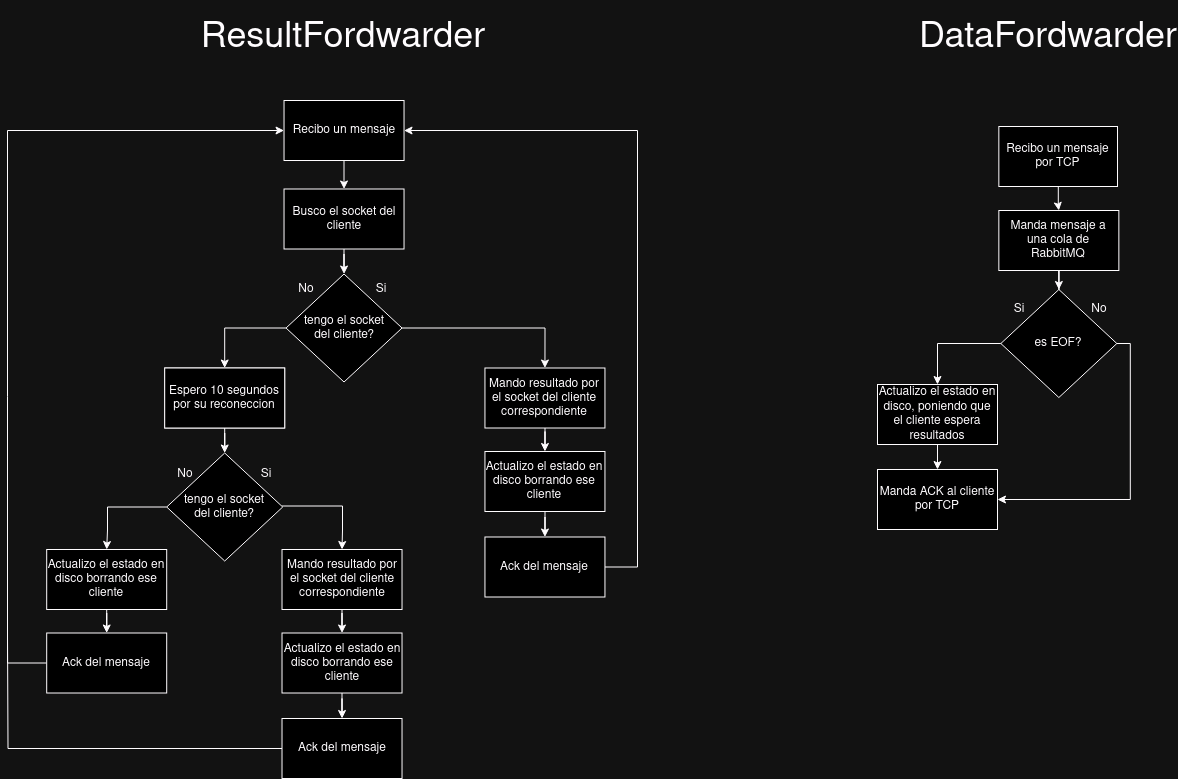

The diagram above was exported from draw.io. Its source (the exported page's mxGraphModel, read from the mxfile embedded in the PNG):
<mxGraphModel dx="704" dy="1910" grid="1" gridSize="10" guides="1" tooltips="1" connect="1" arrows="1" fold="1" page="1" pageScale="1" pageWidth="850" pageHeight="1100" math="0" shadow="0">
  <root>
    <mxCell id="0" />
    <mxCell id="1" parent="0" />
    <mxCell id="zW6XI42sat8iYDm3K906-1" style="edgeStyle=orthogonalEdgeStyle;rounded=0;orthogonalLoop=1;jettySize=auto;html=1;entryX=0.5;entryY=0;entryDx=0;entryDy=0;" parent="1" source="zW6XI42sat8iYDm3K906-2" edge="1">
      <mxGeometry relative="1" as="geometry">
        <mxPoint x="1246.5300000000007" y="-911.5000000000001" as="targetPoint" />
      </mxGeometry>
    </mxCell>
    <mxCell id="zW6XI42sat8iYDm3K906-2" value="Recibo un mensaje" style="rounded=0;whiteSpace=wrap;html=1;" parent="1" vertex="1">
      <mxGeometry x="1186.5300000000002" y="-1000" width="120" height="60" as="geometry" />
    </mxCell>
    <mxCell id="zW6XI42sat8iYDm3K906-3" value="&lt;font style=&quot;font-size: 36px;&quot;&gt;ResultFordwarder&lt;/font&gt;" style="text;html=1;align=center;verticalAlign=middle;whiteSpace=wrap;rounded=0;" parent="1" vertex="1">
      <mxGeometry x="1133.4099999999999" y="-1100" width="226.25" height="75" as="geometry" />
    </mxCell>
    <mxCell id="zW6XI42sat8iYDm3K906-4" style="edgeStyle=orthogonalEdgeStyle;rounded=0;orthogonalLoop=1;jettySize=auto;html=1;entryX=0.5;entryY=0;entryDx=0;entryDy=0;" parent="1" source="zW6XI42sat8iYDm3K906-5" target="zW6XI42sat8iYDm3K906-8" edge="1">
      <mxGeometry relative="1" as="geometry" />
    </mxCell>
    <mxCell id="zW6XI42sat8iYDm3K906-5" value="Busco el socket del cliente" style="rounded=0;whiteSpace=wrap;html=1;" parent="1" vertex="1">
      <mxGeometry x="1186.53" y="-911.5" width="120" height="60" as="geometry" />
    </mxCell>
    <mxCell id="zW6XI42sat8iYDm3K906-6" style="edgeStyle=orthogonalEdgeStyle;rounded=0;orthogonalLoop=1;jettySize=auto;html=1;entryX=0.5;entryY=0;entryDx=0;entryDy=0;" parent="1" source="zW6XI42sat8iYDm3K906-8" target="zW6XI42sat8iYDm3K906-12" edge="1">
      <mxGeometry relative="1" as="geometry" />
    </mxCell>
    <mxCell id="zW6XI42sat8iYDm3K906-7" style="edgeStyle=orthogonalEdgeStyle;rounded=0;orthogonalLoop=1;jettySize=auto;html=1;entryX=0.5;entryY=0;entryDx=0;entryDy=0;" parent="1" source="zW6XI42sat8iYDm3K906-8" target="zW6XI42sat8iYDm3K906-30" edge="1">
      <mxGeometry relative="1" as="geometry" />
    </mxCell>
    <mxCell id="zW6XI42sat8iYDm3K906-8" value="tengo el socket &lt;br&gt;del cliente?" style="rhombus;whiteSpace=wrap;html=1;" parent="1" vertex="1">
      <mxGeometry x="1188.55" y="-826.5" width="115.97" height="108" as="geometry" />
    </mxCell>
    <mxCell id="zW6XI42sat8iYDm3K906-9" value="No" style="text;html=1;align=center;verticalAlign=middle;whiteSpace=wrap;rounded=0;" parent="1" vertex="1">
      <mxGeometry x="1179.45" y="-826.5" width="60" height="30" as="geometry" />
    </mxCell>
    <mxCell id="zW6XI42sat8iYDm3K906-10" value="Si" style="text;html=1;align=center;verticalAlign=middle;whiteSpace=wrap;rounded=0;" parent="1" vertex="1">
      <mxGeometry x="1254" y="-826" width="60" height="30" as="geometry" />
    </mxCell>
    <mxCell id="zW6XI42sat8iYDm3K906-11" style="edgeStyle=orthogonalEdgeStyle;rounded=0;orthogonalLoop=1;jettySize=auto;html=1;entryX=0.5;entryY=0;entryDx=0;entryDy=0;" parent="1" source="zW6XI42sat8iYDm3K906-12" target="zW6XI42sat8iYDm3K906-15" edge="1">
      <mxGeometry relative="1" as="geometry" />
    </mxCell>
    <mxCell id="zW6XI42sat8iYDm3K906-12" value="Espero 10 segundos por su reconeccion" style="rounded=0;whiteSpace=wrap;html=1;" parent="1" vertex="1">
      <mxGeometry x="1067.2" y="-732.5" width="120" height="60" as="geometry" />
    </mxCell>
    <mxCell id="zW6XI42sat8iYDm3K906-13" style="edgeStyle=orthogonalEdgeStyle;rounded=0;orthogonalLoop=1;jettySize=auto;html=1;entryX=0.5;entryY=0;entryDx=0;entryDy=0;" parent="1" source="zW6XI42sat8iYDm3K906-15" target="zW6XI42sat8iYDm3K906-19" edge="1">
      <mxGeometry relative="1" as="geometry">
        <Array as="points">
          <mxPoint x="1010" y="-593.5" />
          <mxPoint x="1010" y="-570.5" />
          <mxPoint x="1009" y="-570.5" />
        </Array>
      </mxGeometry>
    </mxCell>
    <mxCell id="zW6XI42sat8iYDm3K906-14" style="edgeStyle=orthogonalEdgeStyle;rounded=0;orthogonalLoop=1;jettySize=auto;html=1;entryX=0.5;entryY=0;entryDx=0;entryDy=0;" parent="1" source="zW6XI42sat8iYDm3K906-15" target="zW6XI42sat8iYDm3K906-22" edge="1">
      <mxGeometry relative="1" as="geometry">
        <Array as="points">
          <mxPoint x="1245" y="-594.5" />
          <mxPoint x="1245" y="-570.5" />
          <mxPoint x="1245" y="-570.5" />
        </Array>
      </mxGeometry>
    </mxCell>
    <mxCell id="zW6XI42sat8iYDm3K906-15" value="tengo el socket &lt;br&gt;del cliente?" style="rhombus;whiteSpace=wrap;html=1;" parent="1" vertex="1">
      <mxGeometry x="1069.21" y="-647.5" width="115.97" height="108" as="geometry" />
    </mxCell>
    <mxCell id="zW6XI42sat8iYDm3K906-16" value="No" style="text;html=1;align=center;verticalAlign=middle;whiteSpace=wrap;rounded=0;" parent="1" vertex="1">
      <mxGeometry x="1058.45" y="-641" width="60" height="30" as="geometry" />
    </mxCell>
    <mxCell id="zW6XI42sat8iYDm3K906-17" value="Espero 10 segundos por su reconeccion" style="rounded=0;whiteSpace=wrap;html=1;" parent="1" vertex="1">
      <mxGeometry x="1067.2" y="-732.5" width="120" height="60" as="geometry" />
    </mxCell>
    <mxCell id="zW6XI42sat8iYDm3K906-18" style="edgeStyle=orthogonalEdgeStyle;rounded=0;orthogonalLoop=1;jettySize=auto;html=1;entryX=0.5;entryY=0;entryDx=0;entryDy=0;" parent="1" source="zW6XI42sat8iYDm3K906-19" target="zW6XI42sat8iYDm3K906-26" edge="1">
      <mxGeometry relative="1" as="geometry" />
    </mxCell>
    <mxCell id="zW6XI42sat8iYDm3K906-19" value="Actualizo el estado en disco borrando ese cliente" style="rounded=0;whiteSpace=wrap;html=1;" parent="1" vertex="1">
      <mxGeometry x="949.2" y="-551" width="120" height="60" as="geometry" />
    </mxCell>
    <mxCell id="zW6XI42sat8iYDm3K906-20" value="Si" style="text;html=1;align=center;verticalAlign=middle;whiteSpace=wrap;rounded=0;" parent="1" vertex="1">
      <mxGeometry x="1139.45" y="-641" width="60" height="30" as="geometry" />
    </mxCell>
    <mxCell id="zW6XI42sat8iYDm3K906-21" style="edgeStyle=orthogonalEdgeStyle;rounded=0;orthogonalLoop=1;jettySize=auto;html=1;entryX=0.5;entryY=0;entryDx=0;entryDy=0;" parent="1" source="zW6XI42sat8iYDm3K906-22" target="zW6XI42sat8iYDm3K906-24" edge="1">
      <mxGeometry relative="1" as="geometry" />
    </mxCell>
    <mxCell id="zW6XI42sat8iYDm3K906-22" value="Mando resultado por el socket del cliente correspondiente" style="rounded=0;whiteSpace=wrap;html=1;" parent="1" vertex="1">
      <mxGeometry x="1184.52" y="-551" width="120" height="60" as="geometry" />
    </mxCell>
    <mxCell id="zW6XI42sat8iYDm3K906-23" style="edgeStyle=orthogonalEdgeStyle;rounded=0;orthogonalLoop=1;jettySize=auto;html=1;entryX=0.5;entryY=0;entryDx=0;entryDy=0;" parent="1" source="zW6XI42sat8iYDm3K906-24" target="zW6XI42sat8iYDm3K906-28" edge="1">
      <mxGeometry relative="1" as="geometry" />
    </mxCell>
    <mxCell id="zW6XI42sat8iYDm3K906-24" value="Actualizo el estado en disco borrando ese cliente" style="rounded=0;whiteSpace=wrap;html=1;" parent="1" vertex="1">
      <mxGeometry x="1184.52" y="-467.5" width="120" height="60" as="geometry" />
    </mxCell>
    <mxCell id="zW6XI42sat8iYDm3K906-25" style="edgeStyle=orthogonalEdgeStyle;rounded=0;orthogonalLoop=1;jettySize=auto;html=1;entryX=0;entryY=0.5;entryDx=0;entryDy=0;" parent="1" source="zW6XI42sat8iYDm3K906-26" target="zW6XI42sat8iYDm3K906-2" edge="1">
      <mxGeometry relative="1" as="geometry">
        <Array as="points">
          <mxPoint x="910" y="-437.5" />
          <mxPoint x="910" y="-969.5" />
        </Array>
      </mxGeometry>
    </mxCell>
    <mxCell id="zW6XI42sat8iYDm3K906-26" value="Ack del mensaje" style="rounded=0;whiteSpace=wrap;html=1;" parent="1" vertex="1">
      <mxGeometry x="949.2" y="-467.5" width="120" height="60" as="geometry" />
    </mxCell>
    <mxCell id="zW6XI42sat8iYDm3K906-27" style="edgeStyle=orthogonalEdgeStyle;rounded=0;orthogonalLoop=1;jettySize=auto;html=1;endArrow=none;endFill=0;" parent="1" source="zW6XI42sat8iYDm3K906-28" edge="1">
      <mxGeometry relative="1" as="geometry">
        <mxPoint x="910" y="-464.5" as="targetPoint" />
      </mxGeometry>
    </mxCell>
    <mxCell id="zW6XI42sat8iYDm3K906-28" value="Ack del mensaje" style="rounded=0;whiteSpace=wrap;html=1;" parent="1" vertex="1">
      <mxGeometry x="1184.52" y="-382" width="120" height="60" as="geometry" />
    </mxCell>
    <mxCell id="zW6XI42sat8iYDm3K906-29" style="edgeStyle=orthogonalEdgeStyle;rounded=0;orthogonalLoop=1;jettySize=auto;html=1;entryX=0.5;entryY=0;entryDx=0;entryDy=0;" parent="1" source="zW6XI42sat8iYDm3K906-30" target="zW6XI42sat8iYDm3K906-32" edge="1">
      <mxGeometry relative="1" as="geometry" />
    </mxCell>
    <mxCell id="zW6XI42sat8iYDm3K906-30" value="Mando resultado por el socket del cliente correspondiente" style="rounded=0;whiteSpace=wrap;html=1;" parent="1" vertex="1">
      <mxGeometry x="1387.45" y="-732.5" width="120" height="60" as="geometry" />
    </mxCell>
    <mxCell id="zW6XI42sat8iYDm3K906-31" style="edgeStyle=orthogonalEdgeStyle;rounded=0;orthogonalLoop=1;jettySize=auto;html=1;entryX=0.5;entryY=0;entryDx=0;entryDy=0;" parent="1" source="zW6XI42sat8iYDm3K906-32" target="zW6XI42sat8iYDm3K906-34" edge="1">
      <mxGeometry relative="1" as="geometry" />
    </mxCell>
    <mxCell id="zW6XI42sat8iYDm3K906-32" value="Actualizo el estado en disco borrando ese cliente" style="rounded=0;whiteSpace=wrap;html=1;" parent="1" vertex="1">
      <mxGeometry x="1387.45" y="-649" width="120" height="60" as="geometry" />
    </mxCell>
    <mxCell id="zW6XI42sat8iYDm3K906-33" style="edgeStyle=orthogonalEdgeStyle;rounded=0;orthogonalLoop=1;jettySize=auto;html=1;entryX=1;entryY=0.5;entryDx=0;entryDy=0;" parent="1" source="zW6XI42sat8iYDm3K906-34" target="zW6XI42sat8iYDm3K906-2" edge="1">
      <mxGeometry relative="1" as="geometry">
        <Array as="points">
          <mxPoint x="1540" y="-533.5" />
          <mxPoint x="1540" y="-969.5" />
        </Array>
      </mxGeometry>
    </mxCell>
    <mxCell id="zW6XI42sat8iYDm3K906-34" value="Ack del mensaje" style="rounded=0;whiteSpace=wrap;html=1;" parent="1" vertex="1">
      <mxGeometry x="1387.45" y="-563.5" width="120" height="60" as="geometry" />
    </mxCell>
    <mxCell id="zW6XI42sat8iYDm3K906-35" style="edgeStyle=orthogonalEdgeStyle;rounded=0;orthogonalLoop=1;jettySize=auto;html=1;entryX=0.5;entryY=0;entryDx=0;entryDy=0;" parent="1" source="zW6XI42sat8iYDm3K906-36" target="zW6XI42sat8iYDm3K906-38" edge="1">
      <mxGeometry relative="1" as="geometry" />
    </mxCell>
    <mxCell id="zW6XI42sat8iYDm3K906-36" value="Recibo un mensaje por TCP" style="rounded=0;whiteSpace=wrap;html=1;" parent="1" vertex="1">
      <mxGeometry x="1901.35" y="-974" width="118.65" height="60" as="geometry" />
    </mxCell>
    <mxCell id="zW6XI42sat8iYDm3K906-37" style="edgeStyle=orthogonalEdgeStyle;rounded=0;orthogonalLoop=1;jettySize=auto;html=1;entryX=0.5;entryY=0;entryDx=0;entryDy=0;" parent="1" source="zW6XI42sat8iYDm3K906-38" target="zW6XI42sat8iYDm3K906-42" edge="1">
      <mxGeometry relative="1" as="geometry" />
    </mxCell>
    <mxCell id="zW6XI42sat8iYDm3K906-38" value="Manda mensaje a una cola de RabbitMQ" style="rounded=0;whiteSpace=wrap;html=1;" parent="1" vertex="1">
      <mxGeometry x="1901.35" y="-890" width="120" height="60" as="geometry" />
    </mxCell>
    <mxCell id="zW6XI42sat8iYDm3K906-39" value="Manda ACK al cliente por TCP" style="rounded=0;whiteSpace=wrap;html=1;" parent="1" vertex="1">
      <mxGeometry x="1780" y="-631" width="120" height="60" as="geometry" />
    </mxCell>
    <mxCell id="zW6XI42sat8iYDm3K906-40" style="edgeStyle=orthogonalEdgeStyle;rounded=0;orthogonalLoop=1;jettySize=auto;html=1;entryX=0.5;entryY=0;entryDx=0;entryDy=0;" parent="1" source="zW6XI42sat8iYDm3K906-42" target="zW6XI42sat8iYDm3K906-46" edge="1">
      <mxGeometry relative="1" as="geometry" />
    </mxCell>
    <mxCell id="zW6XI42sat8iYDm3K906-41" style="edgeStyle=orthogonalEdgeStyle;rounded=0;orthogonalLoop=1;jettySize=auto;html=1;entryX=1;entryY=0.5;entryDx=0;entryDy=0;" parent="1" source="zW6XI42sat8iYDm3K906-42" target="zW6XI42sat8iYDm3K906-39" edge="1">
      <mxGeometry relative="1" as="geometry">
        <Array as="points">
          <mxPoint x="2032.8000000000002" y="-757" />
          <mxPoint x="2032.8000000000002" y="-601" />
        </Array>
      </mxGeometry>
    </mxCell>
    <mxCell id="zW6XI42sat8iYDm3K906-42" value="es EOF?" style="rhombus;whiteSpace=wrap;html=1;" parent="1" vertex="1">
      <mxGeometry x="1903.37" y="-811" width="115.97" height="108" as="geometry" />
    </mxCell>
    <mxCell id="zW6XI42sat8iYDm3K906-43" value="Si" style="text;html=1;align=center;verticalAlign=middle;whiteSpace=wrap;rounded=0;" parent="1" vertex="1">
      <mxGeometry x="1892.22" y="-806" width="60" height="30" as="geometry" />
    </mxCell>
    <mxCell id="zW6XI42sat8iYDm3K906-44" value="No" style="text;html=1;align=center;verticalAlign=middle;whiteSpace=wrap;rounded=0;" parent="1" vertex="1">
      <mxGeometry x="1972.25" y="-806" width="60" height="30" as="geometry" />
    </mxCell>
    <mxCell id="zW6XI42sat8iYDm3K906-45" style="edgeStyle=orthogonalEdgeStyle;rounded=0;orthogonalLoop=1;jettySize=auto;html=1;entryX=0.5;entryY=0;entryDx=0;entryDy=0;" parent="1" source="zW6XI42sat8iYDm3K906-46" target="zW6XI42sat8iYDm3K906-39" edge="1">
      <mxGeometry relative="1" as="geometry" />
    </mxCell>
    <mxCell id="zW6XI42sat8iYDm3K906-46" value="Actualizo el estado en disco, poniendo que el cliente espera resultados" style="rounded=0;whiteSpace=wrap;html=1;" parent="1" vertex="1">
      <mxGeometry x="1780" y="-716" width="120" height="60" as="geometry" />
    </mxCell>
    <mxCell id="zW6XI42sat8iYDm3K906-47" value="&lt;font style=&quot;font-size: 36px;&quot;&gt;DataFordwarder&lt;/font&gt;" style="text;html=1;align=center;verticalAlign=middle;whiteSpace=wrap;rounded=0;" parent="1" vertex="1">
      <mxGeometry x="1838.23" y="-1100" width="226.25" height="75" as="geometry" />
    </mxCell>
  </root>
</mxGraphModel>